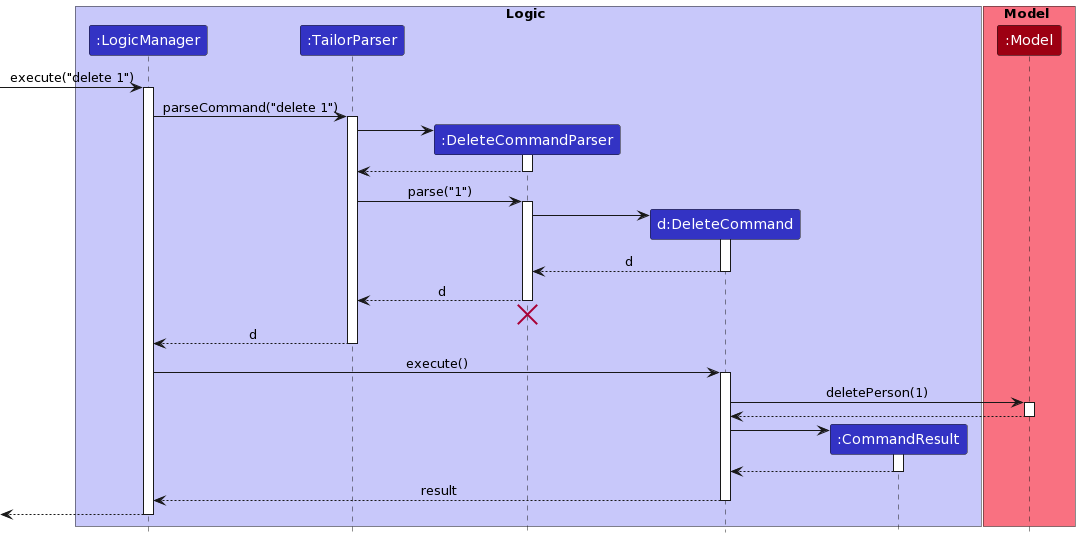

The diagram above was rendered by PlantUML. Its source (embedded in the PNG):
@startuml
/'
 'Commonly used styles and colors across diagrams.
 'Refer to https://plantuml-documentation.readthedocs.io/en/latest for a more
 'comprehensive list of skinparams.
 '/


'T1 through T4 are shades of the original color from lightest to darkest

!define UI_COLOR #1D8900
!define UI_COLOR_T1 #83E769
!define UI_COLOR_T2 #3FC71B
!define UI_COLOR_T3 #166800
!define UI_COLOR_T4 #0E4100

!define LOGIC_COLOR #3333C4
!define LOGIC_COLOR_T1 #C8C8FA
!define LOGIC_COLOR_T2 #6A6ADC
!define LOGIC_COLOR_T3 #1616B0
!define LOGIC_COLOR_T4 #101086

!define MODEL_COLOR #9D0012
!define MODEL_COLOR_T1 #F97181
!define MODEL_COLOR_T2 #E41F36
!define MODEL_COLOR_T3 #7B000E
!define MODEL_COLOR_T4 #51000A

!define STORAGE_COLOR #A38300
!define STORAGE_COLOR_T1 #FFE374
!define STORAGE_COLOR_T2 #EDC520
!define STORAGE_COLOR_T3 #806600
!define STORAGE_COLOR_T2 #544400

!define USER_COLOR #000000

skinparam BackgroundColor #FFFFFFF

skinparam Shadowing false

skinparam Class {
    FontColor #FFFFFF
    BorderThickness 1
    BorderColor #FFFFFF
    StereotypeFontColor #FFFFFF
    FontName Arial
}

skinparam Actor {
    BorderColor USER_COLOR
    Color USER_COLOR
    FontName Arial
}

skinparam Sequence {
    MessageAlign center
    BoxFontSize 15
    BoxPadding 0
    BoxFontColor #FFFFFF
    FontName Arial
}

skinparam Participant {
    FontColor #FFFFFFF
    Padding 20
}

skinparam MinClassWidth 50
skinparam ParticipantPadding 10
skinparam Shadowing false
skinparam DefaultTextAlignment center
skinparam packageStyle Rectangle

hide footbox
hide members
hide circle




box Logic LOGIC_COLOR_T1
participant ":LogicManager" as LogicManager LOGIC_COLOR
participant ":TailorParser" as TailorParser LOGIC_COLOR
participant ":DeleteCommandParser" as DeleteCommandParser LOGIC_COLOR
participant "d:DeleteCommand" as DeleteCommand LOGIC_COLOR
participant ":CommandResult" as CommandResult LOGIC_COLOR
end box

box Model MODEL_COLOR_T1
participant ":Model" as Model MODEL_COLOR
end box

[-> LogicManager : execute("delete 1")
activate LogicManager

LogicManager -> TailorParser : parseCommand("delete 1")
activate TailorParser

create DeleteCommandParser
TailorParser -> DeleteCommandParser
activate DeleteCommandParser

DeleteCommandParser --> TailorParser
deactivate DeleteCommandParser

TailorParser -> DeleteCommandParser : parse("1")
activate DeleteCommandParser

create DeleteCommand
DeleteCommandParser -> DeleteCommand
activate DeleteCommand

DeleteCommand --> DeleteCommandParser : d
deactivate DeleteCommand

DeleteCommandParser --> TailorParser : d
deactivate DeleteCommandParser
'Hidden arrow to position the destroy marker below the end of the activation bar.
DeleteCommandParser -[hidden]-> TailorParser
destroy DeleteCommandParser

TailorParser --> LogicManager : d
deactivate TailorParser

LogicManager -> DeleteCommand : execute()
activate DeleteCommand

DeleteCommand -> Model : deletePerson(1)
activate Model

Model --> DeleteCommand
deactivate Model

create CommandResult
DeleteCommand -> CommandResult
activate CommandResult

CommandResult --> DeleteCommand
deactivate CommandResult

DeleteCommand --> LogicManager : result
deactivate DeleteCommand

[<--LogicManager
deactivate LogicManager
@enduml